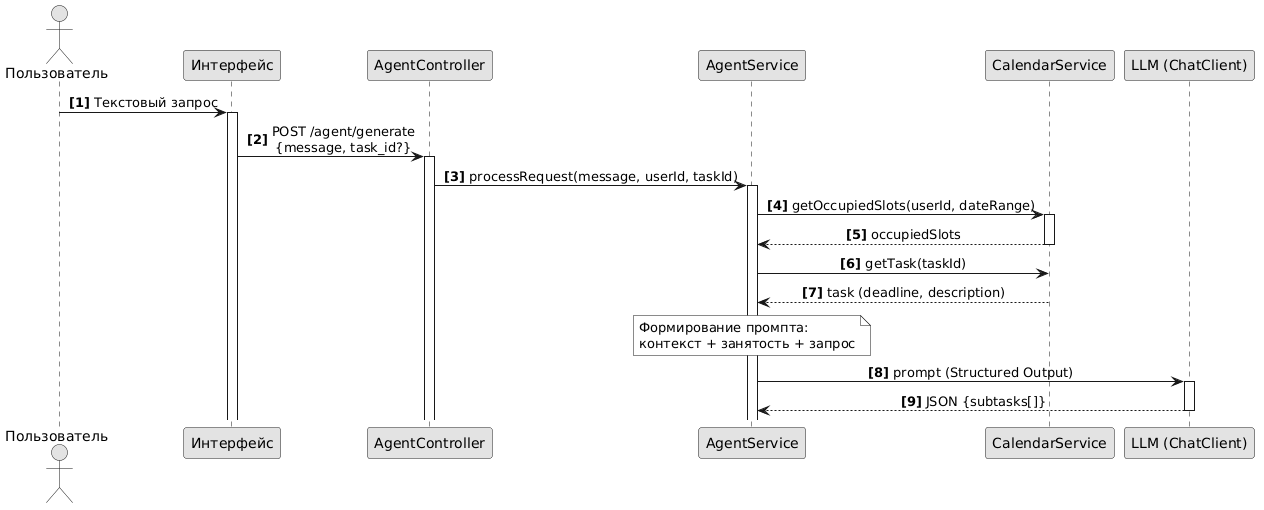

The diagram above was rendered by PlantUML. Its source (embedded in the PNG):
@startuml
skinparam monochrome true
skinparam shadowing false
skinparam sequenceMessageAlign center
skinparam defaultFontName Arial

autonumber "<b>[0]</b>"

actor "Пользователь" as User
participant "Интерфейс" as UI
participant "AgentController" as Ctrl
participant "AgentService" as Agent
participant "CalendarService" as Calendar
participant "LLM (ChatClient)" as LLM

User -> UI : Текстовый запрос
activate UI
UI -> Ctrl : POST /agent/generate\n{message, task_id?}
activate Ctrl
Ctrl -> Agent : processRequest(message, userId, taskId)
activate Agent

Agent -> Calendar : getOccupiedSlots(userId, dateRange)
activate Calendar
Calendar --> Agent : occupiedSlots
deactivate Calendar

Agent -> Calendar : getTask(taskId)
Calendar --> Agent : task (deadline, description)

note over Agent : Формирование промпта:\nконтекст + занятость + запрос

Agent -> LLM : prompt (Structured Output)
activate LLM
LLM --> Agent : JSON {subtasks[]}
deactivate LLM
@enduml